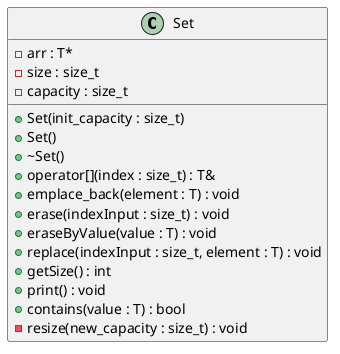

The diagram above was rendered by PlantUML. Its source (embedded in the PNG):
@startuml

class Set {
    - arr : T*
    - size : size_t
    - capacity : size_t

    + Set(init_capacity : size_t)
    + Set()
    + ~Set()
    + operator[](index : size_t) : T&
    + emplace_back(element : T) : void
    + erase(indexInput : size_t) : void
    + eraseByValue(value : T) : void
    + replace(indexInput : size_t, element : T) : void
    + getSize() : int
    + print() : void
    + contains(value : T) : bool
    - resize(new_capacity : size_t) : void
}

@enduml